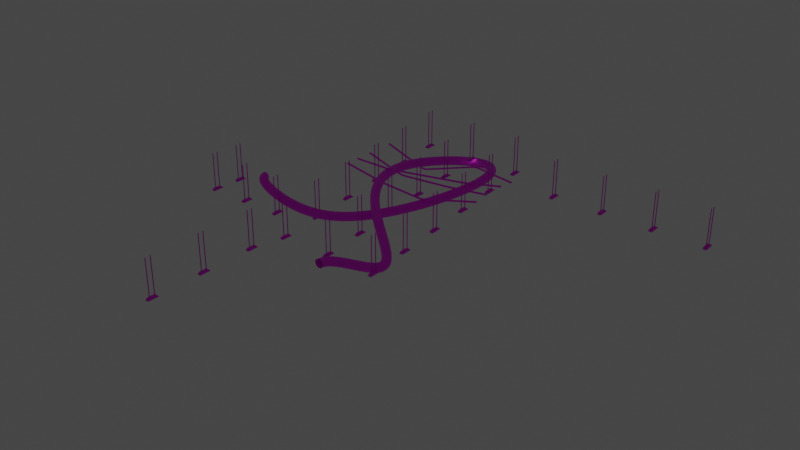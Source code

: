 # Source: CeilingLightsAndPipes.blend  (saved by Blender 2.93.21; exported with 4.5.12 LTS)
import bpy
from mathutils import Matrix  # noqa: F401  (used for matrix-valued properties, if any)

bpy.ops.wm.read_factory_settings(use_empty=True)
scene = bpy.context.scene
scene.name = 'Scene'

# ---- images (referenced by path relative to the original .blend; pixels are not part of the script)
import os
ASSET_DIR = os.environ.get("B2B_ASSET_DIR", "")  # directory of the original .blend (textures are referenced by path, not embedded)
HERE = os.path.dirname(os.path.abspath(__file__))  # packed textures are extracted next to this script under _unpacked/

def load_image(name, relpath, width, height, colorspace="sRGB"):
    """Load a texture the original file referenced (path relative to the .blend, or extracted next to this script)."""
    p = next((c for c in (os.path.join(HERE, relpath), os.path.join(ASSET_DIR, relpath)) if relpath and os.path.exists(c)), "")
    if p:
        img = bpy.data.images.load(p, check_existing=True)
        img.name = name
    else:  # same state as the original file: an image datablock whose file is absent (Cycles renders it pink)
        img = bpy.data.images.new(name, width, height)
        img.source = "FILE"
        img.filepath = "//" + (relpath or name)
    img.colorspace_settings.name = colorspace
    return img
img_metal1_jpg = load_image('Metal1.jpg', 'Metal1.jpg', 1024, 1024, 'sRGB')
img_metaldiffuse_jpg = load_image('MetalDiffuse.jpg', 'MetalDiffuse.jpg', 1024, 1024, 'sRGB')
img_ladder2_jpg = load_image('Ladder2.jpg', 'Ladder2.jpg', 1024, 1024, 'sRGB')

# ---- materials (node trees are filled in below, after node groups)
mat_metallight = bpy.data.materials.new('MetalLight')
mat_metallight.use_transparent_shadow = False
mat_emissivelight = bpy.data.materials.new('EmissiveLight')
mat_emissivelight.use_transparent_shadow = False
mat_pipe = bpy.data.materials.new('Pipe')
mat_pipe.use_transparent_shadow = False
mat_pipe2 = bpy.data.materials.new('Pipe2')
mat_pipe2.use_transparent_shadow = False

# ---- material node trees
mat_metallight.use_nodes = True; mat_metallight.node_tree.nodes.clear()
_N = mat_metallight.node_tree.nodes; _L = mat_metallight.node_tree.links
n0 = _N.new('ShaderNodeBsdfPrincipled'); n0.name = 'Principled BSDF'; n0.location = (10, 300)
n0.distribution = 'GGX'
n0.subsurface_method = 'BURLEY'
n0.inputs[3].default_value = 1.45
n0.inputs[27].default_value = (0.0, 0.0, 0.0, 1.0)
n0.inputs[28].default_value = 1.0
n1 = _N.new('ShaderNodeTexCoord'); n1.name = 'Texture Coordinate'; n1.location = (-1156, 234)
n2 = _N.new('ShaderNodeMapping'); n2.name = 'Mapping'; n2.location = (-754, 257)
n3 = _N.new('ShaderNodeOutputMaterial'); n3.name = 'Material Output'; n3.location = (300, 300)
n4 = _N.new('ShaderNodeTexImage'); n4.name = 'Image Texture'; n4.location = (-462, 257)
n4.image = img_metal1_jpg
_L.new(n0.outputs[0], n3.inputs[0])
_L.new(n1.outputs[2], n2.inputs[0])
_L.new(n2.outputs[0], n4.inputs[0])
_L.new(n4.outputs[0], n0.inputs[0])
n3.is_active_output = True
mat_emissivelight.use_nodes = True; mat_emissivelight.node_tree.nodes.clear()
_N = mat_emissivelight.node_tree.nodes; _L = mat_emissivelight.node_tree.links
n0 = _N.new('ShaderNodeBsdfPrincipled'); n0.name = 'Principled BSDF'; n0.location = (10, 300)
n0.distribution = 'GGX'
n0.subsurface_method = 'BURLEY'
n0.inputs[3].default_value = 1.45
n0.inputs[28].default_value = 1.0
n1 = _N.new('ShaderNodeOutputMaterial'); n1.name = 'Material Output'; n1.location = (300, 300)
_L.new(n0.outputs[0], n1.inputs[0])
n1.is_active_output = True
mat_pipe.use_nodes = True; mat_pipe.node_tree.nodes.clear()
_N = mat_pipe.node_tree.nodes; _L = mat_pipe.node_tree.links
n0 = _N.new('ShaderNodeBsdfPrincipled'); n0.name = 'Principled BSDF'; n0.location = (10, 300)
n0.distribution = 'GGX'
n0.subsurface_method = 'BURLEY'
n0.inputs[3].default_value = 1.45
n0.inputs[27].default_value = (0.0, 0.0, 0.0, 1.0)
n0.inputs[28].default_value = 1.0
n1 = _N.new('ShaderNodeTexCoord'); n1.name = 'Texture Coordinate'; n1.location = (-1156, 234)
n2 = _N.new('ShaderNodeMapping'); n2.name = 'Mapping'; n2.location = (-754, 257)
n2.inputs[3].default_value = (26.4, 1.0, 1.0)
n3 = _N.new('ShaderNodeOutputMaterial'); n3.name = 'Material Output'; n3.location = (300, 300)
n4 = _N.new('ShaderNodeTexImage'); n4.name = 'Image Texture'; n4.location = (-462, 257)
n4.image = img_metaldiffuse_jpg
_L.new(n0.outputs[0], n3.inputs[0])
_L.new(n1.outputs[2], n2.inputs[0])
_L.new(n2.outputs[0], n4.inputs[0])
_L.new(n4.outputs[0], n0.inputs[0])
n3.is_active_output = True
mat_pipe2.use_nodes = True; mat_pipe2.node_tree.nodes.clear()
_N = mat_pipe2.node_tree.nodes; _L = mat_pipe2.node_tree.links
n0 = _N.new('ShaderNodeBsdfPrincipled'); n0.name = 'Principled BSDF'; n0.location = (10, 300)
n0.distribution = 'GGX'
n0.subsurface_method = 'BURLEY'
n0.inputs[3].default_value = 1.45
n0.inputs[27].default_value = (0.0, 0.0, 0.0, 1.0)
n0.inputs[28].default_value = 1.0
n1 = _N.new('ShaderNodeTexCoord'); n1.name = 'Texture Coordinate'; n1.location = (-1156, 234)
n2 = _N.new('ShaderNodeMapping'); n2.name = 'Mapping'; n2.location = (-754, 257)
n2.inputs[3].default_value = (30.5, 1.0, 1.0)
n3 = _N.new('ShaderNodeOutputMaterial'); n3.name = 'Material Output'; n3.location = (300, 300)
n4 = _N.new('ShaderNodeTexImage'); n4.name = 'Image Texture'; n4.location = (-462, 257)
n4.image = img_ladder2_jpg
_L.new(n0.outputs[0], n3.inputs[0])
_L.new(n1.outputs[2], n2.inputs[0])
_L.new(n2.outputs[0], n4.inputs[0])
_L.new(n4.outputs[0], n0.inputs[0])
n3.is_active_output = True

# ---- world
world_world = bpy.data.worlds.new('World'); scene.world = world_world
world_world.use_nodes = True; world_world.node_tree.nodes.clear()
_N = world_world.node_tree.nodes; _L = world_world.node_tree.links
n0 = _N.new('ShaderNodeOutputWorld'); n0.name = 'World Output'; n0.location = (300, 300)
n1 = _N.new('ShaderNodeBackground'); n1.name = 'Background'; n1.location = (10, 300)
n1.inputs[0].default_value = (0.05088, 0.05088, 0.05088, 1.0)
_L.new(n1.outputs[0], n0.inputs[0])
n0.is_active_output = True
world_world.color = (0.05088, 0.05088, 0.05088)
world_world.use_sun_shadow = False
world_world.sun_shadow_jitter_overblur = 0.0

# ---- meshes
me_cube_012 = bpy.data.meshes.new('Cube.012')
me_cube_012.from_pydata([(-0.1578, -0.6484, 0.08147), (-0.03787, -0.3554, 0.3291), (-0.1578, 0.6484, 0.08147), (-0.03787, 0.3554, 0.3291), (0.1578, -0.6484, 0.08147), (0.03787, -0.3554, 0.3291), (0.1578, 0.6484, 0.08147), (0.03787, 0.3554, 0.3291), (-0.225, 0.6896, 0.08147), (-0.225, -0.6896, 0.08147), (0.225, 0.6896, 0.08147), (0.225, -0.6896, 0.08147), (-0.1539, 0.6326, 0.09173), (-0.1539, -0.6326, 0.09173), (0.1539, 0.6326, 0.09173), (0.1539, -0.6326, 0.09173), (-0.225, 0.2299, 0.08147), (-0.225, -0.2299, 0.08147), (-0.03787, -0.2883, 0.3291), (-0.03787, 0.2883, 0.3291), (0.225, -0.2299, 0.08147), (0.225, 0.2299, 0.08147), (0.03787, 0.2883, 0.3291), (0.03787, -0.2883, 0.3291), (-0.1578, 0.2161, 0.08147), (-0.1578, -0.2161, 0.08147), (0.1578, -0.2161, 0.08147), (0.1578, 0.2161, 0.08147), (-0.1539, 0.2109, 0.05683), (-0.1539, -0.2109, 0.05683), (0.1539, -0.2109, 0.05683), (0.1539, 0.2109, 0.05683), (-0.225, 0.1609, 0.2959), (-0.225, 0.4827, 0.2959), (0.225, 0.4827, 0.2959), (0.225, -0.1609, 0.2959), (0.225, -0.4827, 0.2959), (-0.225, -0.4827, 0.2959), (-0.225, -0.1609, 0.2959), (0.225, 0.1609, 0.2959), (-0.03787, 0.2883, 4.768), (-0.03787, 0.3554, 4.768), (0.03787, 0.3554, 4.768), (0.03787, -0.2883, 4.768), (0.03787, -0.3554, 4.768), (-0.03787, -0.3554, 4.768), (-0.03787, -0.2883, 4.768), (0.03787, 0.2883, 4.768)], [], [(16, 32, 33, 8), (8, 33, 34, 10), (20, 35, 36, 11), (11, 36, 37, 9), (2, 6, 14, 12), (22, 7, 42, 47), (25, 0, 9, 17), (6, 2, 8, 10), (27, 6, 10, 21), (0, 4, 11, 9), (29, 30, 15, 13), (26, 4, 15, 30), (24, 2, 12, 28), (4, 0, 13, 15), (0, 25, 29, 13), (25, 24, 28, 29), (6, 27, 31, 14), (27, 26, 30, 31), (12, 14, 31, 28), (28, 31, 30, 29), (4, 26, 20, 11), (26, 27, 21, 20), (2, 24, 16, 8), (24, 25, 17, 16), (23, 18, 46, 43), (39, 32, 38, 35), (10, 34, 39, 21), (21, 39, 35, 20), (9, 37, 38, 17), (17, 38, 32, 16), (19, 3, 33, 32), (3, 7, 34, 33), (23, 5, 36, 35), (5, 1, 37, 36), (1, 18, 38, 37), (7, 22, 39, 34), (22, 19, 32, 39), (18, 23, 35, 38), (43, 46, 45, 44), (42, 41, 40, 47), (1, 5, 44, 45), (7, 3, 41, 42), (19, 22, 47, 40), (18, 1, 45, 46), (5, 23, 43, 44), (3, 19, 40, 41)])
me_cube_012.polygons.foreach_set('use_smooth', [True] * 46)
me_cube_012.polygons.foreach_set('material_index', [0, 0, 0, 0, 1, 0, 0, 0, 0, 0, 1, 1, 1, 1, 1, 1, 1, 1, 1, 1, 0, 0, 0, 0, 0, 0, 0, 0, 0, 0, 0, 0, 0, 0, 0, 0, 0, 0, 0, 0, 0, 0, 0, 0, 0, 0])
_uv = me_cube_012.uv_layers.new(name='UVMap')
_uv.uv.foreach_set('vector', [0.375, 0.1667, 0.625, 0.1667, 0.625, 0.25, 0.375, 0.25, 0.375, 0.25, 0.625, 0.25, 0.625, 0.5, 0.375, 0.5, 0.375, 0.6667, 0.625, 0.6667, 0.625, 0.75, 0.375, 0.75, 0.375, 0.75, 0.625, 0.75, 0.625, 1.0, 0.375, 1.0, 0.1624, 0.5075, 0.3376, 0.5075, 0.3376, 0.5075, 0.1624, 0.5075, 0.7033, 0.561, 0.7033, 0.5224, 0.7033, 0.5224, 0.7033, 0.561, 0.1624, 0.6642, 0.1624, 0.7425, 0.125, 0.75, 0.125, 0.6667, 0.3376, 0.5075, 0.1624, 0.5075, 0.125, 0.5, 0.375, 0.5, 0.3376, 0.5858, 0.3376, 0.5075, 0.375, 0.5, 0.375, 0.5833, 0.1624, 0.7425, 0.3376, 0.7425, 0.375, 0.75, 0.125, 0.75, 0.1624, 0.6642, 0.3376, 0.6642, 0.3376, 0.7425, 0.1624, 0.7425, 0.3376, 0.6642, 0.3376, 0.7425, 0.3376, 0.7425, 0.3376, 0.6642, 0.1624, 0.5858, 0.1624, 0.5075, 0.1624, 0.5075, 0.1624, 0.5858, 0.3376, 0.7425, 0.1624, 0.7425, 0.1624, 0.7425, 0.3376, 0.7425, 0.1624, 0.7425, 0.1624, 0.6642, 0.1624, 0.6642, 0.1624, 0.7425, 0.1624, 0.6642, 0.1624, 0.5858, 0.1624, 0.5858, 0.1624, 0.6642, 0.3376, 0.5075, 0.3376, 0.5858, 0.3376, 0.5858, 0.3376, 0.5075, 0.3376, 0.5858, 0.3376, 0.6642, 0.3376, 0.6642, 0.3376, 0.5858, 0.1624, 0.5075, 0.3376, 0.5075, 0.3376, 0.5858, 0.1624, 0.5858, 0.1624, 0.5858, 0.3376, 0.5858, 0.3376, 0.6642, 0.1624, 0.6642, 0.3376, 0.7425, 0.3376, 0.6642, 0.375, 0.6667, 0.375, 0.75, 0.3376, 0.6642, 0.3376, 0.5858, 0.375, 0.5833, 0.375, 0.6667, 0.1624, 0.5075, 0.1624, 0.5858, 0.125, 0.5833, 0.125, 0.5, 0.1624, 0.5858, 0.1624, 0.6642, 0.125, 0.6667, 0.125, 0.5833, 0.7033, 0.689, 0.7967, 0.689, 0.7967, 0.689, 0.7033, 0.689, 0.625, 0.5833, 0.875, 0.5833, 0.875, 0.6667, 0.625, 0.6667, 0.375, 0.5, 0.625, 0.5, 0.625, 0.5833, 0.375, 0.5833, 0.375, 0.5833, 0.625, 0.5833, 0.625, 0.6667, 0.375, 0.6667, 0.375, 0.0, 0.625, 0.0, 0.625, 0.08333, 0.375, 0.08333, 0.375, 0.08333, 0.625, 0.08333, 0.625, 0.1667, 0.375, 0.1667, 0.7967, 0.561, 0.7967, 0.5224, 0.875, 0.5, 0.875, 0.5833, 0.7967, 0.5224, 0.7033, 0.5224, 0.625, 0.5, 0.875, 0.5, 0.7033, 0.689, 0.7033, 0.7276, 0.625, 0.75, 0.625, 0.6667, 0.7033, 0.7276, 0.7967, 0.7276, 0.875, 0.75, 0.625, 0.75, 0.7967, 0.7276, 0.7967, 0.689, 0.875, 0.6667, 0.875, 0.75, 0.7033, 0.5224, 0.7033, 0.561, 0.625, 0.5833, 0.625, 0.5, 0.7033, 0.561, 0.7967, 0.561, 0.875, 0.5833, 0.625, 0.5833, 0.7967, 0.689, 0.7033, 0.689, 0.625, 0.6667, 0.875, 0.6667, 0.7033, 0.689, 0.7967, 0.689, 0.7967, 0.7276, 0.7033, 0.7276, 0.7033, 0.5224, 0.7967, 0.5224, 0.7967, 0.561, 0.7033, 0.561, 0.7967, 0.7276, 0.7033, 0.7276, 0.7033, 0.7276, 0.7967, 0.7276, 0.7033, 0.5224, 0.7967, 0.5224, 0.7967, 0.5224, 0.7033, 0.5224, 0.7967, 0.561, 0.7033, 0.561, 0.7033, 0.561, 0.7967, 0.561, 0.7967, 0.689, 0.7967, 0.7276, 0.7967, 0.7276, 0.7967, 0.689, 0.7033, 0.7276, 0.7033, 0.689, 0.7033, 0.689, 0.7033, 0.7276, 0.7967, 0.5224, 0.7967, 0.561, 0.7967, 0.561, 0.7967, 0.5224])
me_cube_012.materials.append(mat_metallight)
me_cube_012.materials.append(mat_emissivelight)
me_cube_012.use_remesh_fix_poles = True
me_cube_012.use_remesh_preserve_attributes = False
me_cube_012.update()
me_cube_020 = bpy.data.meshes.new('Cube.020')
me_cube_020.from_pydata([(-0.1578, -0.6484, 0.08147), (-0.03787, -0.3554, 0.3291), (-0.1578, 0.6484, 0.08147), (-0.03787, 0.3554, 0.3291), (0.1578, -0.6484, 0.08147), (0.03787, -0.3554, 0.3291), (0.1578, 0.6484, 0.08147), (0.03787, 0.3554, 0.3291), (-0.225, 0.6896, 0.08147), (-0.225, -0.6896, 0.08147), (0.225, 0.6896, 0.08147), (0.225, -0.6896, 0.08147), (-0.1539, 0.6326, 0.09173), (-0.1539, -0.6326, 0.09173), (0.1539, 0.6326, 0.09173), (0.1539, -0.6326, 0.09173), (-0.225, 0.2299, 0.08147), (-0.225, -0.2299, 0.08147), (-0.03787, -0.2883, 0.3291), (-0.03787, 0.2883, 0.3291), (0.225, -0.2299, 0.08147), (0.225, 0.2299, 0.08147), (0.03787, 0.2883, 0.3291), (0.03787, -0.2883, 0.3291), (-0.1578, 0.2161, 0.08147), (-0.1578, -0.2161, 0.08147), (0.1578, -0.2161, 0.08147), (0.1578, 0.2161, 0.08147), (-0.1539, 0.2109, 0.05683), (-0.1539, -0.2109, 0.05683), (0.1539, -0.2109, 0.05683), (0.1539, 0.2109, 0.05683), (-0.225, 0.1609, 0.2959), (-0.225, 0.4827, 0.2959), (0.225, 0.4827, 0.2959), (0.225, -0.1609, 0.2959), (0.225, -0.4827, 0.2959), (-0.225, -0.4827, 0.2959), (-0.225, -0.1609, 0.2959), (0.225, 0.1609, 0.2959), (-0.03787, 0.2883, 4.768), (-0.03787, 0.3554, 4.768), (0.03787, 0.3554, 4.768), (0.03787, -0.2883, 4.768), (0.03787, -0.3554, 4.768), (-0.03787, -0.3554, 4.768), (-0.03787, -0.2883, 4.768), (0.03787, 0.2883, 4.768)], [], [(16, 32, 33, 8), (8, 33, 34, 10), (20, 35, 36, 11), (11, 36, 37, 9), (2, 6, 14, 12), (22, 7, 42, 47), (25, 0, 9, 17), (6, 2, 8, 10), (27, 6, 10, 21), (0, 4, 11, 9), (29, 30, 15, 13), (26, 4, 15, 30), (24, 2, 12, 28), (4, 0, 13, 15), (0, 25, 29, 13), (25, 24, 28, 29), (6, 27, 31, 14), (27, 26, 30, 31), (12, 14, 31, 28), (28, 31, 30, 29), (4, 26, 20, 11), (26, 27, 21, 20), (2, 24, 16, 8), (24, 25, 17, 16), (23, 18, 46, 43), (39, 32, 38, 35), (10, 34, 39, 21), (21, 39, 35, 20), (9, 37, 38, 17), (17, 38, 32, 16), (19, 3, 33, 32), (3, 7, 34, 33), (23, 5, 36, 35), (5, 1, 37, 36), (1, 18, 38, 37), (7, 22, 39, 34), (22, 19, 32, 39), (18, 23, 35, 38), (43, 46, 45, 44), (42, 41, 40, 47), (1, 5, 44, 45), (7, 3, 41, 42), (19, 22, 47, 40), (18, 1, 45, 46), (5, 23, 43, 44), (3, 19, 40, 41)])
me_cube_020.polygons.foreach_set('use_smooth', [True] * 46)
me_cube_020.polygons.foreach_set('material_index', [0, 0, 0, 0, 1, 0, 0, 0, 0, 0, 1, 1, 1, 1, 1, 1, 1, 1, 1, 1, 0, 0, 0, 0, 0, 0, 0, 0, 0, 0, 0, 0, 0, 0, 0, 0, 0, 0, 0, 0, 0, 0, 0, 0, 0, 0])
_uv = me_cube_020.uv_layers.new(name='UVMap')
_uv.uv.foreach_set('vector', [0.375, 0.1667, 0.625, 0.1667, 0.625, 0.25, 0.375, 0.25, 0.375, 0.25, 0.625, 0.25, 0.625, 0.5, 0.375, 0.5, 0.375, 0.6667, 0.625, 0.6667, 0.625, 0.75, 0.375, 0.75, 0.375, 0.75, 0.625, 0.75, 0.625, 1.0, 0.375, 1.0, 0.1624, 0.5075, 0.3376, 0.5075, 0.3376, 0.5075, 0.1624, 0.5075, 0.7033, 0.561, 0.7033, 0.5224, 0.7033, 0.5224, 0.7033, 0.561, 0.1624, 0.6642, 0.1624, 0.7425, 0.125, 0.75, 0.125, 0.6667, 0.3376, 0.5075, 0.1624, 0.5075, 0.125, 0.5, 0.375, 0.5, 0.3376, 0.5858, 0.3376, 0.5075, 0.375, 0.5, 0.375, 0.5833, 0.1624, 0.7425, 0.3376, 0.7425, 0.375, 0.75, 0.125, 0.75, 0.1624, 0.6642, 0.3376, 0.6642, 0.3376, 0.7425, 0.1624, 0.7425, 0.3376, 0.6642, 0.3376, 0.7425, 0.3376, 0.7425, 0.3376, 0.6642, 0.1624, 0.5858, 0.1624, 0.5075, 0.1624, 0.5075, 0.1624, 0.5858, 0.3376, 0.7425, 0.1624, 0.7425, 0.1624, 0.7425, 0.3376, 0.7425, 0.1624, 0.7425, 0.1624, 0.6642, 0.1624, 0.6642, 0.1624, 0.7425, 0.1624, 0.6642, 0.1624, 0.5858, 0.1624, 0.5858, 0.1624, 0.6642, 0.3376, 0.5075, 0.3376, 0.5858, 0.3376, 0.5858, 0.3376, 0.5075, 0.3376, 0.5858, 0.3376, 0.6642, 0.3376, 0.6642, 0.3376, 0.5858, 0.1624, 0.5075, 0.3376, 0.5075, 0.3376, 0.5858, 0.1624, 0.5858, 0.1624, 0.5858, 0.3376, 0.5858, 0.3376, 0.6642, 0.1624, 0.6642, 0.3376, 0.7425, 0.3376, 0.6642, 0.375, 0.6667, 0.375, 0.75, 0.3376, 0.6642, 0.3376, 0.5858, 0.375, 0.5833, 0.375, 0.6667, 0.1624, 0.5075, 0.1624, 0.5858, 0.125, 0.5833, 0.125, 0.5, 0.1624, 0.5858, 0.1624, 0.6642, 0.125, 0.6667, 0.125, 0.5833, 0.7033, 0.689, 0.7967, 0.689, 0.7967, 0.689, 0.7033, 0.689, 0.625, 0.5833, 0.875, 0.5833, 0.875, 0.6667, 0.625, 0.6667, 0.375, 0.5, 0.625, 0.5, 0.625, 0.5833, 0.375, 0.5833, 0.375, 0.5833, 0.625, 0.5833, 0.625, 0.6667, 0.375, 0.6667, 0.375, 0.0, 0.625, 0.0, 0.625, 0.08333, 0.375, 0.08333, 0.375, 0.08333, 0.625, 0.08333, 0.625, 0.1667, 0.375, 0.1667, 0.7967, 0.561, 0.7967, 0.5224, 0.875, 0.5, 0.875, 0.5833, 0.7967, 0.5224, 0.7033, 0.5224, 0.625, 0.5, 0.875, 0.5, 0.7033, 0.689, 0.7033, 0.7276, 0.625, 0.75, 0.625, 0.6667, 0.7033, 0.7276, 0.7967, 0.7276, 0.875, 0.75, 0.625, 0.75, 0.7967, 0.7276, 0.7967, 0.689, 0.875, 0.6667, 0.875, 0.75, 0.7033, 0.5224, 0.7033, 0.561, 0.625, 0.5833, 0.625, 0.5, 0.7033, 0.561, 0.7967, 0.561, 0.875, 0.5833, 0.625, 0.5833, 0.7967, 0.689, 0.7033, 0.689, 0.625, 0.6667, 0.875, 0.6667, 0.7033, 0.689, 0.7967, 0.689, 0.7967, 0.7276, 0.7033, 0.7276, 0.7033, 0.5224, 0.7967, 0.5224, 0.7967, 0.561, 0.7033, 0.561, 0.7967, 0.7276, 0.7033, 0.7276, 0.7033, 0.7276, 0.7967, 0.7276, 0.7033, 0.5224, 0.7967, 0.5224, 0.7967, 0.5224, 0.7033, 0.5224, 0.7967, 0.561, 0.7033, 0.561, 0.7033, 0.561, 0.7967, 0.561, 0.7967, 0.689, 0.7967, 0.7276, 0.7967, 0.7276, 0.7967, 0.689, 0.7033, 0.7276, 0.7033, 0.689, 0.7033, 0.689, 0.7033, 0.7276, 0.7967, 0.5224, 0.7967, 0.561, 0.7967, 0.561, 0.7967, 0.5224])
me_cube_020.materials.append(mat_metallight)
me_cube_020.materials.append(mat_emissivelight)
me_cube_020.use_remesh_fix_poles = True
me_cube_020.use_remesh_preserve_attributes = False
me_cube_020.update()
me_cube_022 = bpy.data.meshes.new('Cube.022')
me_cube_022.from_pydata([(-0.1578, -0.6484, 0.08147), (-0.03787, -0.3554, 0.3291), (-0.1578, 0.6484, 0.08147), (-0.03787, 0.3554, 0.3291), (0.1578, -0.6484, 0.08147), (0.03787, -0.3554, 0.3291), (0.1578, 0.6484, 0.08147), (0.03787, 0.3554, 0.3291), (-0.225, 0.6896, 0.08147), (-0.225, -0.6896, 0.08147), (0.225, 0.6896, 0.08147), (0.225, -0.6896, 0.08147), (-0.1539, 0.6326, 0.09173), (-0.1539, -0.6326, 0.09173), (0.1539, 0.6326, 0.09173), (0.1539, -0.6326, 0.09173), (-0.225, 0.2299, 0.08147), (-0.225, -0.2299, 0.08147), (-0.03787, -0.2883, 0.3291), (-0.03787, 0.2883, 0.3291), (0.225, -0.2299, 0.08147), (0.225, 0.2299, 0.08147), (0.03787, 0.2883, 0.3291), (0.03787, -0.2883, 0.3291), (-0.1578, 0.2161, 0.08147), (-0.1578, -0.2161, 0.08147), (0.1578, -0.2161, 0.08147), (0.1578, 0.2161, 0.08147), (-0.1539, 0.2109, 0.05683), (-0.1539, -0.2109, 0.05683), (0.1539, -0.2109, 0.05683), (0.1539, 0.2109, 0.05683), (-0.225, 0.1609, 0.2959), (-0.225, 0.4827, 0.2959), (0.225, 0.4827, 0.2959), (0.225, -0.1609, 0.2959), (0.225, -0.4827, 0.2959), (-0.225, -0.4827, 0.2959), (-0.225, -0.1609, 0.2959), (0.225, 0.1609, 0.2959), (-0.03787, 0.2883, 4.768), (-0.03787, 0.3554, 4.768), (0.03787, 0.3554, 4.768), (0.03787, -0.2883, 4.768), (0.03787, -0.3554, 4.768), (-0.03787, -0.3554, 4.768), (-0.03787, -0.2883, 4.768), (0.03787, 0.2883, 4.768)], [], [(16, 32, 33, 8), (8, 33, 34, 10), (20, 35, 36, 11), (11, 36, 37, 9), (2, 6, 14, 12), (22, 7, 42, 47), (25, 0, 9, 17), (6, 2, 8, 10), (27, 6, 10, 21), (0, 4, 11, 9), (29, 30, 15, 13), (26, 4, 15, 30), (24, 2, 12, 28), (4, 0, 13, 15), (0, 25, 29, 13), (25, 24, 28, 29), (6, 27, 31, 14), (27, 26, 30, 31), (12, 14, 31, 28), (28, 31, 30, 29), (4, 26, 20, 11), (26, 27, 21, 20), (2, 24, 16, 8), (24, 25, 17, 16), (23, 18, 46, 43), (39, 32, 38, 35), (10, 34, 39, 21), (21, 39, 35, 20), (9, 37, 38, 17), (17, 38, 32, 16), (19, 3, 33, 32), (3, 7, 34, 33), (23, 5, 36, 35), (5, 1, 37, 36), (1, 18, 38, 37), (7, 22, 39, 34), (22, 19, 32, 39), (18, 23, 35, 38), (43, 46, 45, 44), (42, 41, 40, 47), (1, 5, 44, 45), (7, 3, 41, 42), (19, 22, 47, 40), (18, 1, 45, 46), (5, 23, 43, 44), (3, 19, 40, 41)])
me_cube_022.polygons.foreach_set('use_smooth', [True] * 46)
me_cube_022.polygons.foreach_set('material_index', [0, 0, 0, 0, 1, 0, 0, 0, 0, 0, 1, 1, 1, 1, 1, 1, 1, 1, 1, 1, 0, 0, 0, 0, 0, 0, 0, 0, 0, 0, 0, 0, 0, 0, 0, 0, 0, 0, 0, 0, 0, 0, 0, 0, 0, 0])
_uv = me_cube_022.uv_layers.new(name='UVMap')
_uv.uv.foreach_set('vector', [0.375, 0.1667, 0.625, 0.1667, 0.625, 0.25, 0.375, 0.25, 0.375, 0.25, 0.625, 0.25, 0.625, 0.5, 0.375, 0.5, 0.375, 0.6667, 0.625, 0.6667, 0.625, 0.75, 0.375, 0.75, 0.375, 0.75, 0.625, 0.75, 0.625, 1.0, 0.375, 1.0, 0.1624, 0.5075, 0.3376, 0.5075, 0.3376, 0.5075, 0.1624, 0.5075, 0.7033, 0.561, 0.7033, 0.5224, 0.7033, 0.5224, 0.7033, 0.561, 0.1624, 0.6642, 0.1624, 0.7425, 0.125, 0.75, 0.125, 0.6667, 0.3376, 0.5075, 0.1624, 0.5075, 0.125, 0.5, 0.375, 0.5, 0.3376, 0.5858, 0.3376, 0.5075, 0.375, 0.5, 0.375, 0.5833, 0.1624, 0.7425, 0.3376, 0.7425, 0.375, 0.75, 0.125, 0.75, 0.1624, 0.6642, 0.3376, 0.6642, 0.3376, 0.7425, 0.1624, 0.7425, 0.3376, 0.6642, 0.3376, 0.7425, 0.3376, 0.7425, 0.3376, 0.6642, 0.1624, 0.5858, 0.1624, 0.5075, 0.1624, 0.5075, 0.1624, 0.5858, 0.3376, 0.7425, 0.1624, 0.7425, 0.1624, 0.7425, 0.3376, 0.7425, 0.1624, 0.7425, 0.1624, 0.6642, 0.1624, 0.6642, 0.1624, 0.7425, 0.1624, 0.6642, 0.1624, 0.5858, 0.1624, 0.5858, 0.1624, 0.6642, 0.3376, 0.5075, 0.3376, 0.5858, 0.3376, 0.5858, 0.3376, 0.5075, 0.3376, 0.5858, 0.3376, 0.6642, 0.3376, 0.6642, 0.3376, 0.5858, 0.1624, 0.5075, 0.3376, 0.5075, 0.3376, 0.5858, 0.1624, 0.5858, 0.1624, 0.5858, 0.3376, 0.5858, 0.3376, 0.6642, 0.1624, 0.6642, 0.3376, 0.7425, 0.3376, 0.6642, 0.375, 0.6667, 0.375, 0.75, 0.3376, 0.6642, 0.3376, 0.5858, 0.375, 0.5833, 0.375, 0.6667, 0.1624, 0.5075, 0.1624, 0.5858, 0.125, 0.5833, 0.125, 0.5, 0.1624, 0.5858, 0.1624, 0.6642, 0.125, 0.6667, 0.125, 0.5833, 0.7033, 0.689, 0.7967, 0.689, 0.7967, 0.689, 0.7033, 0.689, 0.625, 0.5833, 0.875, 0.5833, 0.875, 0.6667, 0.625, 0.6667, 0.375, 0.5, 0.625, 0.5, 0.625, 0.5833, 0.375, 0.5833, 0.375, 0.5833, 0.625, 0.5833, 0.625, 0.6667, 0.375, 0.6667, 0.375, 0.0, 0.625, 0.0, 0.625, 0.08333, 0.375, 0.08333, 0.375, 0.08333, 0.625, 0.08333, 0.625, 0.1667, 0.375, 0.1667, 0.7967, 0.561, 0.7967, 0.5224, 0.875, 0.5, 0.875, 0.5833, 0.7967, 0.5224, 0.7033, 0.5224, 0.625, 0.5, 0.875, 0.5, 0.7033, 0.689, 0.7033, 0.7276, 0.625, 0.75, 0.625, 0.6667, 0.7033, 0.7276, 0.7967, 0.7276, 0.875, 0.75, 0.625, 0.75, 0.7967, 0.7276, 0.7967, 0.689, 0.875, 0.6667, 0.875, 0.75, 0.7033, 0.5224, 0.7033, 0.561, 0.625, 0.5833, 0.625, 0.5, 0.7033, 0.561, 0.7967, 0.561, 0.875, 0.5833, 0.625, 0.5833, 0.7967, 0.689, 0.7033, 0.689, 0.625, 0.6667, 0.875, 0.6667, 0.7033, 0.689, 0.7967, 0.689, 0.7967, 0.7276, 0.7033, 0.7276, 0.7033, 0.5224, 0.7967, 0.5224, 0.7967, 0.561, 0.7033, 0.561, 0.7967, 0.7276, 0.7033, 0.7276, 0.7033, 0.7276, 0.7967, 0.7276, 0.7033, 0.5224, 0.7967, 0.5224, 0.7967, 0.5224, 0.7033, 0.5224, 0.7967, 0.561, 0.7033, 0.561, 0.7033, 0.561, 0.7967, 0.561, 0.7967, 0.689, 0.7967, 0.7276, 0.7967, 0.7276, 0.7967, 0.689, 0.7033, 0.7276, 0.7033, 0.689, 0.7033, 0.689, 0.7033, 0.7276, 0.7967, 0.5224, 0.7967, 0.561, 0.7967, 0.561, 0.7967, 0.5224])
me_cube_022.materials.append(mat_metallight)
me_cube_022.materials.append(mat_emissivelight)
me_cube_022.use_remesh_fix_poles = True
me_cube_022.use_remesh_preserve_attributes = False
me_cube_022.update()
me_cube_024 = bpy.data.meshes.new('Cube.024')
me_cube_024.from_pydata([(-0.1578, -0.6484, 0.08147), (-0.03787, -0.3554, 0.3291), (-0.1578, 0.6484, 0.08147), (-0.03787, 0.3554, 0.3291), (0.1578, -0.6484, 0.08147), (0.03787, -0.3554, 0.3291), (0.1578, 0.6484, 0.08147), (0.03787, 0.3554, 0.3291), (-0.225, 0.6896, 0.08147), (-0.225, -0.6896, 0.08147), (0.225, 0.6896, 0.08147), (0.225, -0.6896, 0.08147), (-0.1539, 0.6326, 0.09173), (-0.1539, -0.6326, 0.09173), (0.1539, 0.6326, 0.09173), (0.1539, -0.6326, 0.09173), (-0.225, 0.2299, 0.08147), (-0.225, -0.2299, 0.08147), (-0.03787, -0.2883, 0.3291), (-0.03787, 0.2883, 0.3291), (0.225, -0.2299, 0.08147), (0.225, 0.2299, 0.08147), (0.03787, 0.2883, 0.3291), (0.03787, -0.2883, 0.3291), (-0.1578, 0.2161, 0.08147), (-0.1578, -0.2161, 0.08147), (0.1578, -0.2161, 0.08147), (0.1578, 0.2161, 0.08147), (-0.1539, 0.2109, 0.05683), (-0.1539, -0.2109, 0.05683), (0.1539, -0.2109, 0.05683), (0.1539, 0.2109, 0.05683), (-0.225, 0.1609, 0.2959), (-0.225, 0.4827, 0.2959), (0.225, 0.4827, 0.2959), (0.225, -0.1609, 0.2959), (0.225, -0.4827, 0.2959), (-0.225, -0.4827, 0.2959), (-0.225, -0.1609, 0.2959), (0.225, 0.1609, 0.2959), (-0.03787, 0.2883, 4.768), (-0.03787, 0.3554, 4.768), (0.03787, 0.3554, 4.768), (0.03787, -0.2883, 4.768), (0.03787, -0.3554, 4.768), (-0.03787, -0.3554, 4.768), (-0.03787, -0.2883, 4.768), (0.03787, 0.2883, 4.768)], [], [(16, 32, 33, 8), (8, 33, 34, 10), (20, 35, 36, 11), (11, 36, 37, 9), (2, 6, 14, 12), (22, 7, 42, 47), (25, 0, 9, 17), (6, 2, 8, 10), (27, 6, 10, 21), (0, 4, 11, 9), (29, 30, 15, 13), (26, 4, 15, 30), (24, 2, 12, 28), (4, 0, 13, 15), (0, 25, 29, 13), (25, 24, 28, 29), (6, 27, 31, 14), (27, 26, 30, 31), (12, 14, 31, 28), (28, 31, 30, 29), (4, 26, 20, 11), (26, 27, 21, 20), (2, 24, 16, 8), (24, 25, 17, 16), (23, 18, 46, 43), (39, 32, 38, 35), (10, 34, 39, 21), (21, 39, 35, 20), (9, 37, 38, 17), (17, 38, 32, 16), (19, 3, 33, 32), (3, 7, 34, 33), (23, 5, 36, 35), (5, 1, 37, 36), (1, 18, 38, 37), (7, 22, 39, 34), (22, 19, 32, 39), (18, 23, 35, 38), (43, 46, 45, 44), (42, 41, 40, 47), (1, 5, 44, 45), (7, 3, 41, 42), (19, 22, 47, 40), (18, 1, 45, 46), (5, 23, 43, 44), (3, 19, 40, 41)])
me_cube_024.polygons.foreach_set('use_smooth', [True] * 46)
me_cube_024.polygons.foreach_set('material_index', [0, 0, 0, 0, 1, 0, 0, 0, 0, 0, 1, 1, 1, 1, 1, 1, 1, 1, 1, 1, 0, 0, 0, 0, 0, 0, 0, 0, 0, 0, 0, 0, 0, 0, 0, 0, 0, 0, 0, 0, 0, 0, 0, 0, 0, 0])
_uv = me_cube_024.uv_layers.new(name='UVMap')
_uv.uv.foreach_set('vector', [0.375, 0.1667, 0.625, 0.1667, 0.625, 0.25, 0.375, 0.25, 0.375, 0.25, 0.625, 0.25, 0.625, 0.5, 0.375, 0.5, 0.375, 0.6667, 0.625, 0.6667, 0.625, 0.75, 0.375, 0.75, 0.375, 0.75, 0.625, 0.75, 0.625, 1.0, 0.375, 1.0, 0.1624, 0.5075, 0.3376, 0.5075, 0.3376, 0.5075, 0.1624, 0.5075, 0.7033, 0.561, 0.7033, 0.5224, 0.7033, 0.5224, 0.7033, 0.561, 0.1624, 0.6642, 0.1624, 0.7425, 0.125, 0.75, 0.125, 0.6667, 0.3376, 0.5075, 0.1624, 0.5075, 0.125, 0.5, 0.375, 0.5, 0.3376, 0.5858, 0.3376, 0.5075, 0.375, 0.5, 0.375, 0.5833, 0.1624, 0.7425, 0.3376, 0.7425, 0.375, 0.75, 0.125, 0.75, 0.1624, 0.6642, 0.3376, 0.6642, 0.3376, 0.7425, 0.1624, 0.7425, 0.3376, 0.6642, 0.3376, 0.7425, 0.3376, 0.7425, 0.3376, 0.6642, 0.1624, 0.5858, 0.1624, 0.5075, 0.1624, 0.5075, 0.1624, 0.5858, 0.3376, 0.7425, 0.1624, 0.7425, 0.1624, 0.7425, 0.3376, 0.7425, 0.1624, 0.7425, 0.1624, 0.6642, 0.1624, 0.6642, 0.1624, 0.7425, 0.1624, 0.6642, 0.1624, 0.5858, 0.1624, 0.5858, 0.1624, 0.6642, 0.3376, 0.5075, 0.3376, 0.5858, 0.3376, 0.5858, 0.3376, 0.5075, 0.3376, 0.5858, 0.3376, 0.6642, 0.3376, 0.6642, 0.3376, 0.5858, 0.1624, 0.5075, 0.3376, 0.5075, 0.3376, 0.5858, 0.1624, 0.5858, 0.1624, 0.5858, 0.3376, 0.5858, 0.3376, 0.6642, 0.1624, 0.6642, 0.3376, 0.7425, 0.3376, 0.6642, 0.375, 0.6667, 0.375, 0.75, 0.3376, 0.6642, 0.3376, 0.5858, 0.375, 0.5833, 0.375, 0.6667, 0.1624, 0.5075, 0.1624, 0.5858, 0.125, 0.5833, 0.125, 0.5, 0.1624, 0.5858, 0.1624, 0.6642, 0.125, 0.6667, 0.125, 0.5833, 0.7033, 0.689, 0.7967, 0.689, 0.7967, 0.689, 0.7033, 0.689, 0.625, 0.5833, 0.875, 0.5833, 0.875, 0.6667, 0.625, 0.6667, 0.375, 0.5, 0.625, 0.5, 0.625, 0.5833, 0.375, 0.5833, 0.375, 0.5833, 0.625, 0.5833, 0.625, 0.6667, 0.375, 0.6667, 0.375, 0.0, 0.625, 0.0, 0.625, 0.08333, 0.375, 0.08333, 0.375, 0.08333, 0.625, 0.08333, 0.625, 0.1667, 0.375, 0.1667, 0.7967, 0.561, 0.7967, 0.5224, 0.875, 0.5, 0.875, 0.5833, 0.7967, 0.5224, 0.7033, 0.5224, 0.625, 0.5, 0.875, 0.5, 0.7033, 0.689, 0.7033, 0.7276, 0.625, 0.75, 0.625, 0.6667, 0.7033, 0.7276, 0.7967, 0.7276, 0.875, 0.75, 0.625, 0.75, 0.7967, 0.7276, 0.7967, 0.689, 0.875, 0.6667, 0.875, 0.75, 0.7033, 0.5224, 0.7033, 0.561, 0.625, 0.5833, 0.625, 0.5, 0.7033, 0.561, 0.7967, 0.561, 0.875, 0.5833, 0.625, 0.5833, 0.7967, 0.689, 0.7033, 0.689, 0.625, 0.6667, 0.875, 0.6667, 0.7033, 0.689, 0.7967, 0.689, 0.7967, 0.7276, 0.7033, 0.7276, 0.7033, 0.5224, 0.7967, 0.5224, 0.7967, 0.561, 0.7033, 0.561, 0.7967, 0.7276, 0.7033, 0.7276, 0.7033, 0.7276, 0.7967, 0.7276, 0.7033, 0.5224, 0.7967, 0.5224, 0.7967, 0.5224, 0.7033, 0.5224, 0.7967, 0.561, 0.7033, 0.561, 0.7033, 0.561, 0.7967, 0.561, 0.7967, 0.689, 0.7967, 0.7276, 0.7967, 0.7276, 0.7967, 0.689, 0.7033, 0.7276, 0.7033, 0.689, 0.7033, 0.689, 0.7033, 0.7276, 0.7967, 0.5224, 0.7967, 0.561, 0.7967, 0.561, 0.7967, 0.5224])
me_cube_024.materials.append(mat_metallight)
me_cube_024.materials.append(mat_emissivelight)
me_cube_024.use_remesh_fix_poles = True
me_cube_024.use_remesh_preserve_attributes = False
me_cube_024.update()
me_cube_041 = bpy.data.meshes.new('Cube.041')
me_cube_041.from_pydata([(-0.1578, -0.6484, 0.08147), (-0.03787, -0.3554, 0.3291), (-0.1578, 0.6484, 0.08147), (-0.03787, 0.3554, 0.3291), (0.1578, -0.6484, 0.08147), (0.03787, -0.3554, 0.3291), (0.1578, 0.6484, 0.08147), (0.03787, 0.3554, 0.3291), (-0.225, 0.6896, 0.08147), (-0.225, -0.6896, 0.08147), (0.225, 0.6896, 0.08147), (0.225, -0.6896, 0.08147), (-0.1539, 0.6326, 0.09173), (-0.1539, -0.6326, 0.09173), (0.1539, 0.6326, 0.09173), (0.1539, -0.6326, 0.09173), (-0.225, 0.2299, 0.08147), (-0.225, -0.2299, 0.08147), (-0.03787, -0.2883, 0.3291), (-0.03787, 0.2883, 0.3291), (0.225, -0.2299, 0.08147), (0.225, 0.2299, 0.08147), (0.03787, 0.2883, 0.3291), (0.03787, -0.2883, 0.3291), (-0.1578, 0.2161, 0.08147), (-0.1578, -0.2161, 0.08147), (0.1578, -0.2161, 0.08147), (0.1578, 0.2161, 0.08147), (-0.1539, 0.2109, 0.05683), (-0.1539, -0.2109, 0.05683), (0.1539, -0.2109, 0.05683), (0.1539, 0.2109, 0.05683), (-0.225, 0.1609, 0.2959), (-0.225, 0.4827, 0.2959), (0.225, 0.4827, 0.2959), (0.225, -0.1609, 0.2959), (0.225, -0.4827, 0.2959), (-0.225, -0.4827, 0.2959), (-0.225, -0.1609, 0.2959), (0.225, 0.1609, 0.2959), (-0.03787, 0.2883, 4.768), (-0.03787, 0.3554, 4.768), (0.03787, 0.3554, 4.768), (0.03787, -0.2883, 4.768), (0.03787, -0.3554, 4.768), (-0.03787, -0.3554, 4.768), (-0.03787, -0.2883, 4.768), (0.03787, 0.2883, 4.768)], [], [(16, 32, 33, 8), (8, 33, 34, 10), (20, 35, 36, 11), (11, 36, 37, 9), (2, 6, 14, 12), (22, 7, 42, 47), (25, 0, 9, 17), (6, 2, 8, 10), (27, 6, 10, 21), (0, 4, 11, 9), (29, 30, 15, 13), (26, 4, 15, 30), (24, 2, 12, 28), (4, 0, 13, 15), (0, 25, 29, 13), (25, 24, 28, 29), (6, 27, 31, 14), (27, 26, 30, 31), (12, 14, 31, 28), (28, 31, 30, 29), (4, 26, 20, 11), (26, 27, 21, 20), (2, 24, 16, 8), (24, 25, 17, 16), (23, 18, 46, 43), (39, 32, 38, 35), (10, 34, 39, 21), (21, 39, 35, 20), (9, 37, 38, 17), (17, 38, 32, 16), (19, 3, 33, 32), (3, 7, 34, 33), (23, 5, 36, 35), (5, 1, 37, 36), (1, 18, 38, 37), (7, 22, 39, 34), (22, 19, 32, 39), (18, 23, 35, 38), (43, 46, 45, 44), (42, 41, 40, 47), (1, 5, 44, 45), (7, 3, 41, 42), (19, 22, 47, 40), (18, 1, 45, 46), (5, 23, 43, 44), (3, 19, 40, 41)])
me_cube_041.polygons.foreach_set('use_smooth', [True] * 46)
me_cube_041.polygons.foreach_set('material_index', [0, 0, 0, 0, 1, 0, 0, 0, 0, 0, 1, 1, 1, 1, 1, 1, 1, 1, 1, 1, 0, 0, 0, 0, 0, 0, 0, 0, 0, 0, 0, 0, 0, 0, 0, 0, 0, 0, 0, 0, 0, 0, 0, 0, 0, 0])
_uv = me_cube_041.uv_layers.new(name='UVMap')
_uv.uv.foreach_set('vector', [0.375, 0.1667, 0.625, 0.1667, 0.625, 0.25, 0.375, 0.25, 0.375, 0.25, 0.625, 0.25, 0.625, 0.5, 0.375, 0.5, 0.375, 0.6667, 0.625, 0.6667, 0.625, 0.75, 0.375, 0.75, 0.375, 0.75, 0.625, 0.75, 0.625, 1.0, 0.375, 1.0, 0.1624, 0.5075, 0.3376, 0.5075, 0.3376, 0.5075, 0.1624, 0.5075, 0.7033, 0.561, 0.7033, 0.5224, 0.7033, 0.5224, 0.7033, 0.561, 0.1624, 0.6642, 0.1624, 0.7425, 0.125, 0.75, 0.125, 0.6667, 0.3376, 0.5075, 0.1624, 0.5075, 0.125, 0.5, 0.375, 0.5, 0.3376, 0.5858, 0.3376, 0.5075, 0.375, 0.5, 0.375, 0.5833, 0.1624, 0.7425, 0.3376, 0.7425, 0.375, 0.75, 0.125, 0.75, 0.1624, 0.6642, 0.3376, 0.6642, 0.3376, 0.7425, 0.1624, 0.7425, 0.3376, 0.6642, 0.3376, 0.7425, 0.3376, 0.7425, 0.3376, 0.6642, 0.1624, 0.5858, 0.1624, 0.5075, 0.1624, 0.5075, 0.1624, 0.5858, 0.3376, 0.7425, 0.1624, 0.7425, 0.1624, 0.7425, 0.3376, 0.7425, 0.1624, 0.7425, 0.1624, 0.6642, 0.1624, 0.6642, 0.1624, 0.7425, 0.1624, 0.6642, 0.1624, 0.5858, 0.1624, 0.5858, 0.1624, 0.6642, 0.3376, 0.5075, 0.3376, 0.5858, 0.3376, 0.5858, 0.3376, 0.5075, 0.3376, 0.5858, 0.3376, 0.6642, 0.3376, 0.6642, 0.3376, 0.5858, 0.1624, 0.5075, 0.3376, 0.5075, 0.3376, 0.5858, 0.1624, 0.5858, 0.1624, 0.5858, 0.3376, 0.5858, 0.3376, 0.6642, 0.1624, 0.6642, 0.3376, 0.7425, 0.3376, 0.6642, 0.375, 0.6667, 0.375, 0.75, 0.3376, 0.6642, 0.3376, 0.5858, 0.375, 0.5833, 0.375, 0.6667, 0.1624, 0.5075, 0.1624, 0.5858, 0.125, 0.5833, 0.125, 0.5, 0.1624, 0.5858, 0.1624, 0.6642, 0.125, 0.6667, 0.125, 0.5833, 0.7033, 0.689, 0.7967, 0.689, 0.7967, 0.689, 0.7033, 0.689, 0.625, 0.5833, 0.875, 0.5833, 0.875, 0.6667, 0.625, 0.6667, 0.375, 0.5, 0.625, 0.5, 0.625, 0.5833, 0.375, 0.5833, 0.375, 0.5833, 0.625, 0.5833, 0.625, 0.6667, 0.375, 0.6667, 0.375, 0.0, 0.625, 0.0, 0.625, 0.08333, 0.375, 0.08333, 0.375, 0.08333, 0.625, 0.08333, 0.625, 0.1667, 0.375, 0.1667, 0.7967, 0.561, 0.7967, 0.5224, 0.875, 0.5, 0.875, 0.5833, 0.7967, 0.5224, 0.7033, 0.5224, 0.625, 0.5, 0.875, 0.5, 0.7033, 0.689, 0.7033, 0.7276, 0.625, 0.75, 0.625, 0.6667, 0.7033, 0.7276, 0.7967, 0.7276, 0.875, 0.75, 0.625, 0.75, 0.7967, 0.7276, 0.7967, 0.689, 0.875, 0.6667, 0.875, 0.75, 0.7033, 0.5224, 0.7033, 0.561, 0.625, 0.5833, 0.625, 0.5, 0.7033, 0.561, 0.7967, 0.561, 0.875, 0.5833, 0.625, 0.5833, 0.7967, 0.689, 0.7033, 0.689, 0.625, 0.6667, 0.875, 0.6667, 0.7033, 0.689, 0.7967, 0.689, 0.7967, 0.7276, 0.7033, 0.7276, 0.7033, 0.5224, 0.7967, 0.5224, 0.7967, 0.561, 0.7033, 0.561, 0.7967, 0.7276, 0.7033, 0.7276, 0.7033, 0.7276, 0.7967, 0.7276, 0.7033, 0.5224, 0.7967, 0.5224, 0.7967, 0.5224, 0.7033, 0.5224, 0.7967, 0.561, 0.7033, 0.561, 0.7033, 0.561, 0.7967, 0.561, 0.7967, 0.689, 0.7967, 0.7276, 0.7967, 0.7276, 0.7967, 0.689, 0.7033, 0.7276, 0.7033, 0.689, 0.7033, 0.689, 0.7033, 0.7276, 0.7967, 0.5224, 0.7967, 0.561, 0.7967, 0.561, 0.7967, 0.5224])
me_cube_041.materials.append(mat_metallight)
me_cube_041.materials.append(mat_emissivelight)
me_cube_041.use_remesh_fix_poles = True
me_cube_041.use_remesh_preserve_attributes = False
me_cube_041.update()

# ---- curves / text
cu_nurbspath = bpy.data.curves.new('NurbsPath', 'CURVE')
cu_nurbspath.dimensions = '3D'
_sp = cu_nurbspath.splines.new('NURBS'); _sp.points.add(10)
_sp.points.foreach_set('co', [-13.73, 5.189, 3.121, 1.0, -13.75, 3.817, 3.133, 1.0, -7.673, 3.853, 0.7435, 1.0, 1.456, 2.645, 1.431, 1.0, 9.491, 29.51, 2.956, 1.0, -5.101, 26.79, 0.7314, 1.0, -4.732, 11.25, 4.636, 1.0, 5.192, 4.105, 1.251, 1.0, 11.32, -0.114, 0.004921, 1.0, 1.716, -0.01553, 0.2148, 1.0, 1.716, -2.288, 0.2148, 1.0])
_sp.order_u = 5
_sp.order_v = 0
_sp.use_endpoint_u = True
cu_nurbspath.materials.append(mat_pipe)
cu_nurbspath.use_path = True
cu_nurbspath.bevel_depth = 0.55
cu_nurbspath.fill_mode = 'FULL'
cu_nurbspath_001 = bpy.data.curves.new('NurbsPath.001', 'CURVE')
cu_nurbspath_001.dimensions = '3D'
_sp = cu_nurbspath_001.splines.new('NURBS'); _sp.points.add(3)
_sp.points.foreach_set('co', [10.42, 3.674, 2.875, 1.0, 3.886, 2.211, 1.745, 1.0, -2.54, 3.111, 1.53, 1.0, -7.699, 2.7, 2.714, 1.0])
_sp.order_u = 2
_sp.order_v = 0
_sp.use_endpoint_u = True
cu_nurbspath_001.materials.append(mat_pipe2)
cu_nurbspath_001.use_path = True
cu_nurbspath_001.bevel_depth = 0.11
cu_nurbspath_001.fill_mode = 'FULL'
cu_nurbspath_002 = bpy.data.curves.new('NurbsPath.002', 'CURVE')
cu_nurbspath_002.dimensions = '3D'
_sp = cu_nurbspath_002.splines.new('NURBS'); _sp.points.add(3)
_sp.points.foreach_set('co', [10.2, 6.828, 2.908, 1.0, 5.069, 6.792, 1.848, 1.0, -2.342, 2.283, 2.981, 1.0, -7.699, 2.7, 2.714, 1.0])
_sp.order_u = 2
_sp.order_v = 0
_sp.use_endpoint_u = True
cu_nurbspath_002.materials.append(mat_pipe2)
cu_nurbspath_002.use_path = True
cu_nurbspath_002.bevel_depth = 0.11
cu_nurbspath_002.fill_mode = 'FULL'
cu_nurbspath_003 = bpy.data.curves.new('NurbsPath.003', 'CURVE')
cu_nurbspath_003.dimensions = '3D'
_sp = cu_nurbspath_003.splines.new('NURBS'); _sp.points.add(3)
_sp.points.foreach_set('co', [10.24, 1.797, 2.934, 1.0, 4.821, 1.7, 2.329, 1.0, -2.517, 2.463, 1.376, 1.0, -7.699, 2.7, 2.714, 1.0])
_sp.order_u = 2
_sp.order_v = 0
_sp.use_endpoint_u = True
cu_nurbspath_003.materials.append(mat_pipe2)
cu_nurbspath_003.use_path = True
cu_nurbspath_003.bevel_depth = 0.11
cu_nurbspath_003.fill_mode = 'FULL'
cu_nurbspath_004 = bpy.data.curves.new('NurbsPath.004', 'CURVE')
cu_nurbspath_004.dimensions = '3D'
_sp = cu_nurbspath_004.splines.new('NURBS'); _sp.points.add(3)
_sp.points.foreach_set('co', [10.51, 3.604, 2.875, 1.0, 4.006, 5.709, 2.222, 1.0, -2.622, 4.224, 0.5123, 1.0, -7.699, 3.655, 2.714, 1.0])
_sp.order_u = 2
_sp.order_v = 0
_sp.use_endpoint_u = True
cu_nurbspath_004.materials.append(mat_pipe2)
cu_nurbspath_004.use_path = True
cu_nurbspath_004.bevel_depth = 0.11
cu_nurbspath_004.fill_mode = 'FULL'

# ---- objects
ob_ceiling_light = bpy.data.objects.new('Ceiling Light', me_cube_012)
ob_ceiling_light_001 = bpy.data.objects.new('Ceiling Light.001', me_cube_020)
ob_ceiling_light_003 = bpy.data.objects.new('Ceiling Light.003', me_cube_022)
ob_ceiling_light_005 = bpy.data.objects.new('Ceiling Light.005', me_cube_024)
ob_ceiling_light_006 = bpy.data.objects.new('Ceiling Light.006', me_cube_041)
ob_pipe = bpy.data.objects.new('Pipe', cu_nurbspath)
ob_pipe_001 = bpy.data.objects.new('Pipe.001', cu_nurbspath_001)
ob_pipe_002 = bpy.data.objects.new('Pipe.002', cu_nurbspath_002)
ob_pipe_003 = bpy.data.objects.new('Pipe.003', cu_nurbspath_003)
ob_pipe_004 = bpy.data.objects.new('Pipe.004', cu_nurbspath_004)
ob_ceilinglightsandpipes = bpy.data.objects.new('CeilingLightsAndPipes', None)

# ---- transforms, parenting, visibility, modifiers, constraints
ob_ceiling_light.parent = ob_ceilinglightsandpipes
ob_ceiling_light.location = (-6.432, 0.0, 5.921)
_m = ob_ceiling_light.modifiers.new('Bevel', 'BEVEL')
_m.show_render = False
_m.width = 0.01
_m.width_pct = 0.01
_m = ob_ceiling_light.modifiers.new('Array', 'ARRAY')
_m.count = 6
_m.use_constant_offset = True
_m.constant_offset_displace = (0.0, 5.09, 0.5)
_m.use_relative_offset = False
_m.relative_offset_displace = (0.0, 2.5, 0.1)
_m = ob_ceiling_light.modifiers.new('Array.001', 'ARRAY')
_m.count = 3
_m.use_constant_offset = True
_m.constant_offset_displace = (6.39, 0.0, 0.0)
_m.use_relative_offset = False
_m.relative_offset_displace = (16.0, 0.0, 0.0)
ob_ceiling_light_001.parent = ob_ceilinglightsandpipes
ob_ceiling_light_001.location = (-10.74, 2.974, 6.392)
_m = ob_ceiling_light_001.modifiers.new('Bevel', 'BEVEL')
_m.show_render = False
_m.width = 0.01
_m.width_pct = 0.01
_m = ob_ceiling_light_001.modifiers.new('Array.001', 'ARRAY')
_m.count = 3
_m.use_constant_offset = True
_m.constant_offset_displace = (-5.04, 0.0, 0.0)
_m.use_relative_offset = False
_m.relative_offset_displace = (16.0, 0.0, 0.0)
ob_ceiling_light_003.parent = ob_ceilinglightsandpipes
ob_ceiling_light_003.location = (12.0, 25.21, 7.181)
_m = ob_ceiling_light_003.modifiers.new('Bevel', 'BEVEL')
_m.show_render = False
_m.width = 0.01
_m.width_pct = 0.01
_m = ob_ceiling_light_003.modifiers.new('Array.001', 'ARRAY')
_m.count = 4
_m.use_constant_offset = True
_m.constant_offset_displace = (6.39, 0.0, 0.0)
_m.use_relative_offset = False
_m.relative_offset_displace = (16.0, 0.0, 0.0)
ob_ceiling_light_005.parent = ob_ceilinglightsandpipes
ob_ceiling_light_005.location = (-6.365, -5.148, 6.648)
_m = ob_ceiling_light_005.modifiers.new('Bevel', 'BEVEL')
_m.show_render = False
_m.width = 0.01
_m.width_pct = 0.01
_m = ob_ceiling_light_005.modifiers.new('Array.001', 'ARRAY')
_m.count = 3
_m.use_constant_offset = True
_m.constant_offset_displace = (0.0, -6.69, 0.0)
_m.use_relative_offset = False
_m.relative_offset_displace = (16.0, 0.0, 0.0)
ob_ceiling_light_006.parent = ob_ceilinglightsandpipes
ob_ceiling_light_006.location = (-20.63, 6.448, 6.392)
_m = ob_ceiling_light_006.modifiers.new('Bevel', 'BEVEL')
_m.show_render = False
_m.width = 0.01
_m.width_pct = 0.01
ob_pipe.parent = ob_ceilinglightsandpipes
ob_pipe.location = (-1.0, 0.0, 6.0)
ob_pipe_001.parent = ob_ceilinglightsandpipes
ob_pipe_001.location = (-1.703, 10.78, 6.746)
ob_pipe_002.parent = ob_ceilinglightsandpipes
ob_pipe_002.location = (-1.703, 12.56, 6.746)
ob_pipe_003.parent = ob_ceilinglightsandpipes
ob_pipe_003.location = (-1.703, 14.76, 6.746)
ob_pipe_004.parent = ob_ceilinglightsandpipes
ob_pipe_004.location = (-1.774, 17.47, 6.746)
ob_ceilinglightsandpipes.location = (0.0, 0.0, 0.0)

# ---- collection membership
scene.collection.objects.link(ob_ceiling_light)
scene.collection.objects.link(ob_ceiling_light_001)
scene.collection.objects.link(ob_ceiling_light_003)
scene.collection.objects.link(ob_ceiling_light_005)
scene.collection.objects.link(ob_ceiling_light_006)
scene.collection.objects.link(ob_pipe)
scene.collection.objects.link(ob_pipe_001)
scene.collection.objects.link(ob_pipe_002)
scene.collection.objects.link(ob_pipe_003)
scene.collection.objects.link(ob_pipe_004)
scene.collection.objects.link(ob_ceilinglightsandpipes)

# ---- scene / render settings (as saved in the file)
scene.frame_start = 10; scene.frame_end = 400; scene.frame_set(318)
scene.render.engine = 'BLENDER_EEVEE_NEXT'
scene.cycles.use_denoising = False
scene.cycles.samples = 128
scene.cycles.sampling_pattern = 'TABULATED_SOBOL'
scene.cycles.use_adaptive_sampling = False
scene.cycles.use_light_tree = False
scene.view_settings.view_transform = 'Filmic'
bpy.context.view_layer.update()

# ---- added for rendering (the .blend has no active camera): camera
cam_auto = bpy.data.cameras.new('AutoCamera')
cam_auto.lens = 50.0
cam_auto.sensor_width = 36.0
cam_auto.clip_end = 1181.0
ob_auto_camera = bpy.data.objects.new('AutoCamera', cam_auto)
scene.collection.objects.link(ob_auto_camera)
ob_auto_camera.location = (72.4684, -75.1041, 62.9317)
ob_auto_camera.rotation_euler = (1.09748, -7.21219e-08, 0.694738)
scene.camera = ob_auto_camera
bpy.context.view_layer.update()
